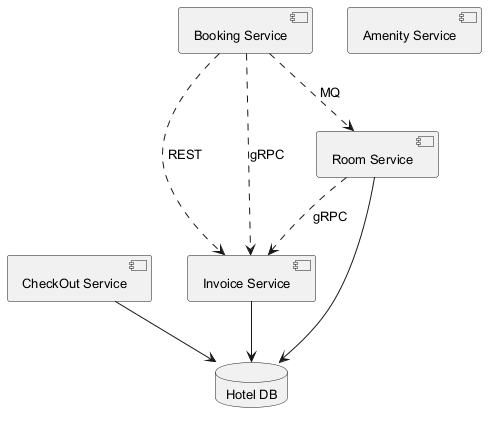

The diagram above was rendered by PlantUML. Its source (embedded in the PNG):
@startuml
skinparam monochrome true
skinparam defaultFontSize 13
component "CheckOut Service" as C_CheckOutService
component "Invoice Service" as C_InvoiceService
component "Room Service" as C_RoomService
component "Amenity Service" as C_AmenityService
component "Booking Service" as C_BookingService
database "Hotel DB" as DB_hotel
C_CheckOutService --> DB_hotel
C_InvoiceService --> DB_hotel
C_RoomService --> DB_hotel
C_BookingService ..> C_InvoiceService : REST
C_BookingService ..> C_RoomService : MQ
C_BookingService ..> C_InvoiceService : gRPC
C_RoomService ..> C_InvoiceService : gRPC
@enduml